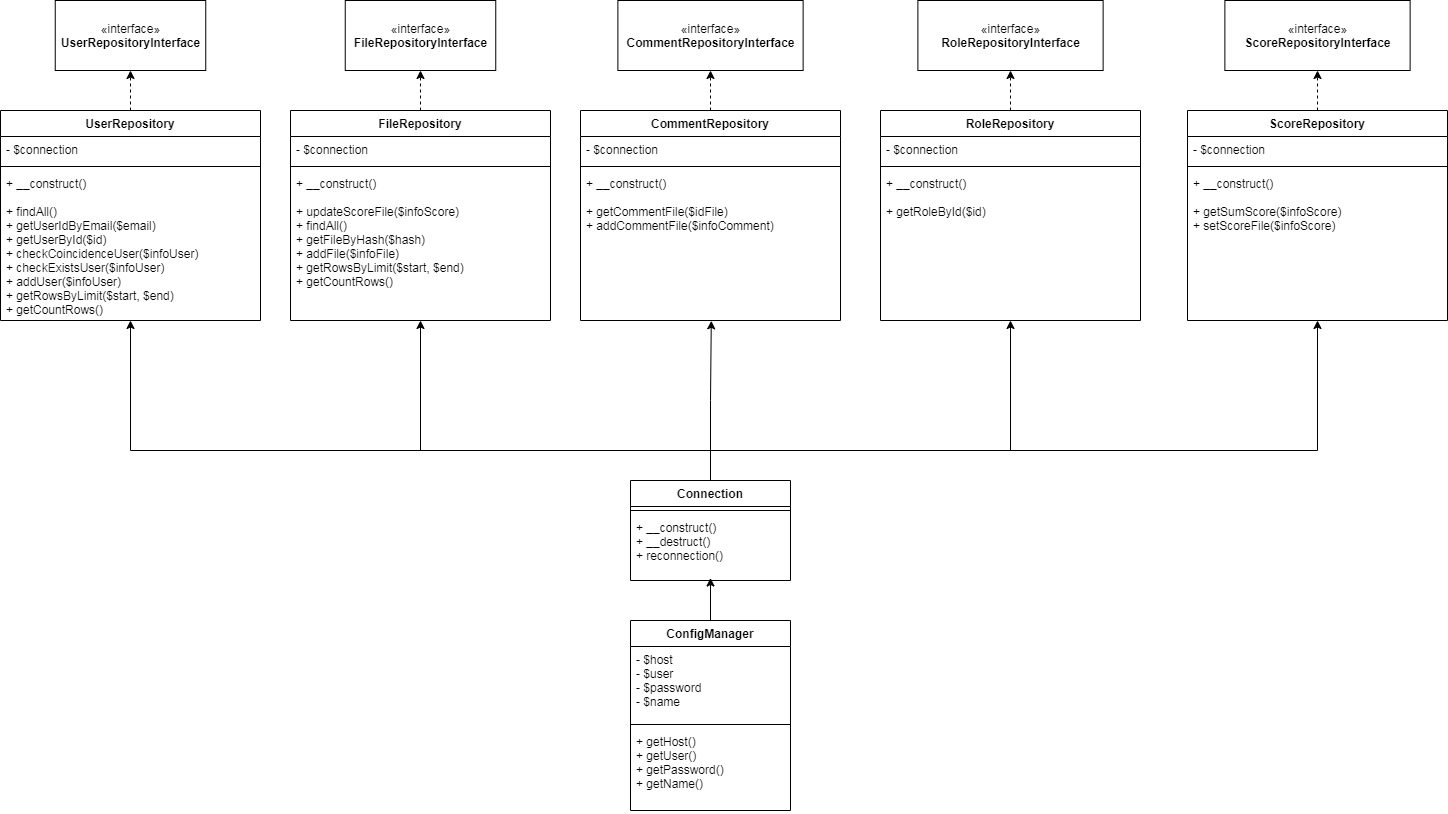

The diagram above was exported from draw.io. Its source (the exported page's mxGraphModel, read from the mxfile embedded in the PNG):
<mxGraphModel dx="2249" dy="1923" grid="1" gridSize="10" guides="1" tooltips="1" connect="1" arrows="1" fold="1" page="1" pageScale="1" pageWidth="827" pageHeight="1169" math="0" shadow="0">
  <root>
    <mxCell id="0" />
    <mxCell id="1" parent="0" />
    <mxCell id="Fb2ca72IFvFFsz-QjDic-27" style="edgeStyle=orthogonalEdgeStyle;rounded=0;orthogonalLoop=1;jettySize=auto;html=1;entryX=0.503;entryY=1.002;entryDx=0;entryDy=0;entryPerimeter=0;startArrow=none;startFill=0;endArrow=classic;endFill=1;" parent="1" source="aDzbaB7cMVV3QWas4ko4-1" target="Fb2ca72IFvFFsz-QjDic-12" edge="1">
      <mxGeometry relative="1" as="geometry" />
    </mxCell>
    <mxCell id="Fb2ca72IFvFFsz-QjDic-33" style="edgeStyle=orthogonalEdgeStyle;rounded=0;orthogonalLoop=1;jettySize=auto;html=1;startArrow=none;startFill=0;endArrow=classic;endFill=1;" parent="1" source="aDzbaB7cMVV3QWas4ko4-1" target="aDzbaB7cMVV3QWas4ko4-31" edge="1">
      <mxGeometry relative="1" as="geometry">
        <Array as="points">
          <mxPoint x="350" y="240" />
          <mxPoint x="60" y="240" />
        </Array>
      </mxGeometry>
    </mxCell>
    <mxCell id="Fb2ca72IFvFFsz-QjDic-34" style="edgeStyle=orthogonalEdgeStyle;rounded=0;orthogonalLoop=1;jettySize=auto;html=1;startArrow=none;startFill=0;endArrow=classic;endFill=1;" parent="1" source="aDzbaB7cMVV3QWas4ko4-1" target="aDzbaB7cMVV3QWas4ko4-22" edge="1">
      <mxGeometry relative="1" as="geometry">
        <Array as="points">
          <mxPoint x="350" y="240" />
          <mxPoint x="-230" y="240" />
        </Array>
      </mxGeometry>
    </mxCell>
    <mxCell id="Fb2ca72IFvFFsz-QjDic-35" style="edgeStyle=orthogonalEdgeStyle;rounded=0;orthogonalLoop=1;jettySize=auto;html=1;startArrow=none;startFill=0;endArrow=classic;endFill=1;" parent="1" source="aDzbaB7cMVV3QWas4ko4-1" target="Fb2ca72IFvFFsz-QjDic-15" edge="1">
      <mxGeometry relative="1" as="geometry">
        <Array as="points">
          <mxPoint x="350" y="240" />
          <mxPoint x="650" y="240" />
        </Array>
      </mxGeometry>
    </mxCell>
    <mxCell id="Fb2ca72IFvFFsz-QjDic-36" style="edgeStyle=orthogonalEdgeStyle;rounded=0;orthogonalLoop=1;jettySize=auto;html=1;startArrow=none;startFill=0;endArrow=classic;endFill=1;" parent="1" source="aDzbaB7cMVV3QWas4ko4-1" target="Fb2ca72IFvFFsz-QjDic-21" edge="1">
      <mxGeometry relative="1" as="geometry">
        <Array as="points">
          <mxPoint x="350" y="240" />
          <mxPoint x="957" y="240" />
        </Array>
      </mxGeometry>
    </mxCell>
    <mxCell id="aDzbaB7cMVV3QWas4ko4-1" value="Connection" style="swimlane;fontStyle=1;align=center;verticalAlign=top;childLayout=stackLayout;horizontal=1;startSize=26;horizontalStack=0;resizeParent=1;resizeParentMax=0;resizeLast=0;collapsible=1;marginBottom=0;" parent="1" vertex="1">
      <mxGeometry x="270" y="270" width="160" height="100" as="geometry" />
    </mxCell>
    <mxCell id="aDzbaB7cMVV3QWas4ko4-3" value="" style="line;strokeWidth=1;fillColor=none;align=left;verticalAlign=middle;spacingTop=-1;spacingLeft=3;spacingRight=3;rotatable=0;labelPosition=right;points=[];portConstraint=eastwest;" parent="aDzbaB7cMVV3QWas4ko4-1" vertex="1">
      <mxGeometry y="26" width="160" height="8" as="geometry" />
    </mxCell>
    <mxCell id="aDzbaB7cMVV3QWas4ko4-4" value="+ __construct()&#10;+ __destruct()&#10;+ reconnection()" style="text;strokeColor=none;fillColor=none;align=left;verticalAlign=top;spacingLeft=4;spacingRight=4;overflow=hidden;rotatable=0;points=[[0,0.5],[1,0.5]];portConstraint=eastwest;" parent="aDzbaB7cMVV3QWas4ko4-1" vertex="1">
      <mxGeometry y="34" width="160" height="66" as="geometry" />
    </mxCell>
    <mxCell id="aDzbaB7cMVV3QWas4ko4-30" style="edgeStyle=orthogonalEdgeStyle;rounded=0;orthogonalLoop=1;jettySize=auto;html=1;entryX=0.5;entryY=1;entryDx=0;entryDy=0;dashed=1;" parent="1" source="aDzbaB7cMVV3QWas4ko4-22" target="aDzbaB7cMVV3QWas4ko4-27" edge="1">
      <mxGeometry relative="1" as="geometry" />
    </mxCell>
    <mxCell id="aDzbaB7cMVV3QWas4ko4-22" value="UserRepository" style="swimlane;fontStyle=1;align=center;verticalAlign=top;childLayout=stackLayout;horizontal=1;startSize=26;horizontalStack=0;resizeParent=1;resizeParentMax=0;resizeLast=0;collapsible=1;marginBottom=0;" parent="1" vertex="1">
      <mxGeometry x="-360" y="-100" width="260" height="210" as="geometry" />
    </mxCell>
    <mxCell id="aDzbaB7cMVV3QWas4ko4-23" value="- $connection" style="text;strokeColor=none;fillColor=none;align=left;verticalAlign=top;spacingLeft=4;spacingRight=4;overflow=hidden;rotatable=0;points=[[0,0.5],[1,0.5]];portConstraint=eastwest;" parent="aDzbaB7cMVV3QWas4ko4-22" vertex="1">
      <mxGeometry y="26" width="260" height="26" as="geometry" />
    </mxCell>
    <mxCell id="aDzbaB7cMVV3QWas4ko4-24" value="" style="line;strokeWidth=1;fillColor=none;align=left;verticalAlign=middle;spacingTop=-1;spacingLeft=3;spacingRight=3;rotatable=0;labelPosition=right;points=[];portConstraint=eastwest;" parent="aDzbaB7cMVV3QWas4ko4-22" vertex="1">
      <mxGeometry y="52" width="260" height="8" as="geometry" />
    </mxCell>
    <mxCell id="aDzbaB7cMVV3QWas4ko4-25" value="+ __construct()&#10;&#10;+ findAll()&#10;+ getUserIdByEmail($email)&#10;+ getUserById($id)&#10;+ checkCoincidenceUser($infoUser)&#10;+ checkExistsUser($infoUser)&#10;+ addUser($infoUser)&#10;+ getRowsByLimit($start, $end)&#10;+ getCountRows()" style="text;strokeColor=none;fillColor=none;align=left;verticalAlign=top;spacingLeft=4;spacingRight=4;overflow=hidden;rotatable=0;points=[[0,0.5],[1,0.5]];portConstraint=eastwest;" parent="aDzbaB7cMVV3QWas4ko4-22" vertex="1">
      <mxGeometry y="60" width="260" height="150" as="geometry" />
    </mxCell>
    <mxCell id="aDzbaB7cMVV3QWas4ko4-27" value="«interface»&lt;br&gt;&lt;span style=&quot;font-weight: 700&quot;&gt;UserRepository&lt;/span&gt;&lt;b&gt;Interface&lt;/b&gt;" style="html=1;" parent="1" vertex="1">
      <mxGeometry x="-305.25" y="-210" width="150.5" height="70" as="geometry" />
    </mxCell>
    <mxCell id="aDzbaB7cMVV3QWas4ko4-36" style="edgeStyle=orthogonalEdgeStyle;rounded=0;orthogonalLoop=1;jettySize=auto;html=1;entryX=0.5;entryY=1;entryDx=0;entryDy=0;dashed=1;" parent="1" source="aDzbaB7cMVV3QWas4ko4-31" target="aDzbaB7cMVV3QWas4ko4-35" edge="1">
      <mxGeometry relative="1" as="geometry" />
    </mxCell>
    <mxCell id="aDzbaB7cMVV3QWas4ko4-31" value="FileRepository" style="swimlane;fontStyle=1;align=center;verticalAlign=top;childLayout=stackLayout;horizontal=1;startSize=26;horizontalStack=0;resizeParent=1;resizeParentMax=0;resizeLast=0;collapsible=1;marginBottom=0;" parent="1" vertex="1">
      <mxGeometry x="-70" y="-100" width="260" height="210" as="geometry" />
    </mxCell>
    <mxCell id="aDzbaB7cMVV3QWas4ko4-32" value="- $connection" style="text;strokeColor=none;fillColor=none;align=left;verticalAlign=top;spacingLeft=4;spacingRight=4;overflow=hidden;rotatable=0;points=[[0,0.5],[1,0.5]];portConstraint=eastwest;" parent="aDzbaB7cMVV3QWas4ko4-31" vertex="1">
      <mxGeometry y="26" width="260" height="26" as="geometry" />
    </mxCell>
    <mxCell id="aDzbaB7cMVV3QWas4ko4-33" value="" style="line;strokeWidth=1;fillColor=none;align=left;verticalAlign=middle;spacingTop=-1;spacingLeft=3;spacingRight=3;rotatable=0;labelPosition=right;points=[];portConstraint=eastwest;" parent="aDzbaB7cMVV3QWas4ko4-31" vertex="1">
      <mxGeometry y="52" width="260" height="8" as="geometry" />
    </mxCell>
    <mxCell id="aDzbaB7cMVV3QWas4ko4-34" value="+ __construct()&#10;&#10;+ updateScoreFile($infoScore)&#10;+ findAll()&#10;+ getFileByHash($hash)&#10;+ addFile($infoFile)&#10;+ getRowsByLimit($start, $end)&#10;+ getCountRows()&#10;" style="text;strokeColor=none;fillColor=none;align=left;verticalAlign=top;spacingLeft=4;spacingRight=4;overflow=hidden;rotatable=0;points=[[0,0.5],[1,0.5]];portConstraint=eastwest;" parent="aDzbaB7cMVV3QWas4ko4-31" vertex="1">
      <mxGeometry y="60" width="260" height="150" as="geometry" />
    </mxCell>
    <mxCell id="aDzbaB7cMVV3QWas4ko4-35" value="«interface»&lt;br&gt;&lt;span style=&quot;font-weight: 700&quot;&gt;FileRepository&lt;/span&gt;&lt;b&gt;Interface&lt;/b&gt;" style="html=1;" parent="1" vertex="1">
      <mxGeometry x="-15.25" y="-210" width="150.5" height="70" as="geometry" />
    </mxCell>
    <mxCell id="Fb2ca72IFvFFsz-QjDic-6" style="edgeStyle=orthogonalEdgeStyle;rounded=0;orthogonalLoop=1;jettySize=auto;html=1;entryX=0.5;entryY=0.962;entryDx=0;entryDy=0;entryPerimeter=0;startArrow=none;startFill=0;endArrow=classic;endFill=1;" parent="1" source="Fb2ca72IFvFFsz-QjDic-1" target="aDzbaB7cMVV3QWas4ko4-4" edge="1">
      <mxGeometry relative="1" as="geometry">
        <Array as="points">
          <mxPoint x="350" y="430" />
          <mxPoint x="350" y="430" />
        </Array>
      </mxGeometry>
    </mxCell>
    <mxCell id="Fb2ca72IFvFFsz-QjDic-1" value="ConfigManager" style="swimlane;fontStyle=1;align=center;verticalAlign=top;childLayout=stackLayout;horizontal=1;startSize=26;horizontalStack=0;resizeParent=1;resizeParentMax=0;resizeLast=0;collapsible=1;marginBottom=0;" parent="1" vertex="1">
      <mxGeometry x="270" y="410" width="160" height="190" as="geometry" />
    </mxCell>
    <mxCell id="Fb2ca72IFvFFsz-QjDic-2" value="- $host&#10;- $user&#10;- $password&#10;- $name" style="text;strokeColor=none;fillColor=none;align=left;verticalAlign=top;spacingLeft=4;spacingRight=4;overflow=hidden;rotatable=0;points=[[0,0.5],[1,0.5]];portConstraint=eastwest;" parent="Fb2ca72IFvFFsz-QjDic-1" vertex="1">
      <mxGeometry y="26" width="160" height="74" as="geometry" />
    </mxCell>
    <mxCell id="Fb2ca72IFvFFsz-QjDic-3" value="" style="line;strokeWidth=1;fillColor=none;align=left;verticalAlign=middle;spacingTop=-1;spacingLeft=3;spacingRight=3;rotatable=0;labelPosition=right;points=[];portConstraint=eastwest;" parent="Fb2ca72IFvFFsz-QjDic-1" vertex="1">
      <mxGeometry y="100" width="160" height="8" as="geometry" />
    </mxCell>
    <mxCell id="Fb2ca72IFvFFsz-QjDic-4" value="+ getHost()&#10;+ getUser()&#10;+ getPassword()&#10;+ getName()" style="text;strokeColor=none;fillColor=none;align=left;verticalAlign=top;spacingLeft=4;spacingRight=4;overflow=hidden;rotatable=0;points=[[0,0.5],[1,0.5]];portConstraint=eastwest;" parent="Fb2ca72IFvFFsz-QjDic-1" vertex="1">
      <mxGeometry y="108" width="160" height="82" as="geometry" />
    </mxCell>
    <mxCell id="Fb2ca72IFvFFsz-QjDic-8" style="edgeStyle=orthogonalEdgeStyle;rounded=0;orthogonalLoop=1;jettySize=auto;html=1;entryX=0.5;entryY=1;entryDx=0;entryDy=0;dashed=1;" parent="1" source="Fb2ca72IFvFFsz-QjDic-9" target="Fb2ca72IFvFFsz-QjDic-13" edge="1">
      <mxGeometry relative="1" as="geometry" />
    </mxCell>
    <mxCell id="Fb2ca72IFvFFsz-QjDic-9" value="CommentRepository" style="swimlane;fontStyle=1;align=center;verticalAlign=top;childLayout=stackLayout;horizontal=1;startSize=26;horizontalStack=0;resizeParent=1;resizeParentMax=0;resizeLast=0;collapsible=1;marginBottom=0;" parent="1" vertex="1">
      <mxGeometry x="220" y="-100" width="260" height="210" as="geometry" />
    </mxCell>
    <mxCell id="Fb2ca72IFvFFsz-QjDic-10" value="- $connection" style="text;strokeColor=none;fillColor=none;align=left;verticalAlign=top;spacingLeft=4;spacingRight=4;overflow=hidden;rotatable=0;points=[[0,0.5],[1,0.5]];portConstraint=eastwest;" parent="Fb2ca72IFvFFsz-QjDic-9" vertex="1">
      <mxGeometry y="26" width="260" height="26" as="geometry" />
    </mxCell>
    <mxCell id="Fb2ca72IFvFFsz-QjDic-11" value="" style="line;strokeWidth=1;fillColor=none;align=left;verticalAlign=middle;spacingTop=-1;spacingLeft=3;spacingRight=3;rotatable=0;labelPosition=right;points=[];portConstraint=eastwest;" parent="Fb2ca72IFvFFsz-QjDic-9" vertex="1">
      <mxGeometry y="52" width="260" height="8" as="geometry" />
    </mxCell>
    <mxCell id="Fb2ca72IFvFFsz-QjDic-12" value="+ __construct()&#10;&#10;+ getCommentFile($idFile)&#10;+ addCommentFile($infoComment)&#10;" style="text;strokeColor=none;fillColor=none;align=left;verticalAlign=top;spacingLeft=4;spacingRight=4;overflow=hidden;rotatable=0;points=[[0,0.5],[1,0.5]];portConstraint=eastwest;" parent="Fb2ca72IFvFFsz-QjDic-9" vertex="1">
      <mxGeometry y="60" width="260" height="150" as="geometry" />
    </mxCell>
    <mxCell id="Fb2ca72IFvFFsz-QjDic-13" value="«interface»&lt;br&gt;&lt;span style=&quot;font-weight: 700&quot;&gt;CommentRepository&lt;/span&gt;&lt;b&gt;Interface&lt;/b&gt;" style="html=1;" parent="1" vertex="1">
      <mxGeometry x="257.38" y="-210" width="185.25" height="70" as="geometry" />
    </mxCell>
    <mxCell id="Fb2ca72IFvFFsz-QjDic-14" style="edgeStyle=orthogonalEdgeStyle;rounded=0;orthogonalLoop=1;jettySize=auto;html=1;entryX=0.5;entryY=1;entryDx=0;entryDy=0;dashed=1;" parent="1" source="Fb2ca72IFvFFsz-QjDic-15" target="Fb2ca72IFvFFsz-QjDic-19" edge="1">
      <mxGeometry relative="1" as="geometry" />
    </mxCell>
    <mxCell id="Fb2ca72IFvFFsz-QjDic-15" value="RoleRepository" style="swimlane;fontStyle=1;align=center;verticalAlign=top;childLayout=stackLayout;horizontal=1;startSize=26;horizontalStack=0;resizeParent=1;resizeParentMax=0;resizeLast=0;collapsible=1;marginBottom=0;" parent="1" vertex="1">
      <mxGeometry x="520" y="-100" width="260" height="210" as="geometry" />
    </mxCell>
    <mxCell id="Fb2ca72IFvFFsz-QjDic-16" value="- $connection" style="text;strokeColor=none;fillColor=none;align=left;verticalAlign=top;spacingLeft=4;spacingRight=4;overflow=hidden;rotatable=0;points=[[0,0.5],[1,0.5]];portConstraint=eastwest;" parent="Fb2ca72IFvFFsz-QjDic-15" vertex="1">
      <mxGeometry y="26" width="260" height="26" as="geometry" />
    </mxCell>
    <mxCell id="Fb2ca72IFvFFsz-QjDic-17" value="" style="line;strokeWidth=1;fillColor=none;align=left;verticalAlign=middle;spacingTop=-1;spacingLeft=3;spacingRight=3;rotatable=0;labelPosition=right;points=[];portConstraint=eastwest;" parent="Fb2ca72IFvFFsz-QjDic-15" vertex="1">
      <mxGeometry y="52" width="260" height="8" as="geometry" />
    </mxCell>
    <mxCell id="Fb2ca72IFvFFsz-QjDic-18" value="+ __construct()&#10;&#10;+ getRoleById($id)&#10;" style="text;strokeColor=none;fillColor=none;align=left;verticalAlign=top;spacingLeft=4;spacingRight=4;overflow=hidden;rotatable=0;points=[[0,0.5],[1,0.5]];portConstraint=eastwest;" parent="Fb2ca72IFvFFsz-QjDic-15" vertex="1">
      <mxGeometry y="60" width="260" height="150" as="geometry" />
    </mxCell>
    <mxCell id="Fb2ca72IFvFFsz-QjDic-19" value="«interface»&lt;br&gt;&lt;span style=&quot;font-weight: 700&quot;&gt;RoleRepository&lt;/span&gt;&lt;b&gt;Interface&lt;/b&gt;" style="html=1;" parent="1" vertex="1">
      <mxGeometry x="557.38" y="-210" width="185.25" height="70" as="geometry" />
    </mxCell>
    <mxCell id="Fb2ca72IFvFFsz-QjDic-20" style="edgeStyle=orthogonalEdgeStyle;rounded=0;orthogonalLoop=1;jettySize=auto;html=1;entryX=0.5;entryY=1;entryDx=0;entryDy=0;dashed=1;" parent="1" source="Fb2ca72IFvFFsz-QjDic-21" target="Fb2ca72IFvFFsz-QjDic-25" edge="1">
      <mxGeometry relative="1" as="geometry" />
    </mxCell>
    <mxCell id="Fb2ca72IFvFFsz-QjDic-21" value="ScoreRepository" style="swimlane;fontStyle=1;align=center;verticalAlign=top;childLayout=stackLayout;horizontal=1;startSize=26;horizontalStack=0;resizeParent=1;resizeParentMax=0;resizeLast=0;collapsible=1;marginBottom=0;" parent="1" vertex="1">
      <mxGeometry x="827" y="-100" width="260" height="210" as="geometry" />
    </mxCell>
    <mxCell id="Fb2ca72IFvFFsz-QjDic-22" value="- $connection" style="text;strokeColor=none;fillColor=none;align=left;verticalAlign=top;spacingLeft=4;spacingRight=4;overflow=hidden;rotatable=0;points=[[0,0.5],[1,0.5]];portConstraint=eastwest;" parent="Fb2ca72IFvFFsz-QjDic-21" vertex="1">
      <mxGeometry y="26" width="260" height="26" as="geometry" />
    </mxCell>
    <mxCell id="Fb2ca72IFvFFsz-QjDic-23" value="" style="line;strokeWidth=1;fillColor=none;align=left;verticalAlign=middle;spacingTop=-1;spacingLeft=3;spacingRight=3;rotatable=0;labelPosition=right;points=[];portConstraint=eastwest;" parent="Fb2ca72IFvFFsz-QjDic-21" vertex="1">
      <mxGeometry y="52" width="260" height="8" as="geometry" />
    </mxCell>
    <mxCell id="Fb2ca72IFvFFsz-QjDic-24" value="+ __construct()&#10;&#10;+ getSumScore($infoScore)&#10;+ setScoreFile($infoScore)&#10;" style="text;strokeColor=none;fillColor=none;align=left;verticalAlign=top;spacingLeft=4;spacingRight=4;overflow=hidden;rotatable=0;points=[[0,0.5],[1,0.5]];portConstraint=eastwest;" parent="Fb2ca72IFvFFsz-QjDic-21" vertex="1">
      <mxGeometry y="60" width="260" height="150" as="geometry" />
    </mxCell>
    <mxCell id="Fb2ca72IFvFFsz-QjDic-25" value="«interface»&lt;br&gt;&lt;span style=&quot;font-weight: 700&quot;&gt;ScoreRepository&lt;/span&gt;&lt;b&gt;Interface&lt;/b&gt;" style="html=1;" parent="1" vertex="1">
      <mxGeometry x="864.38" y="-210" width="185.25" height="70" as="geometry" />
    </mxCell>
  </root>
</mxGraphModel>